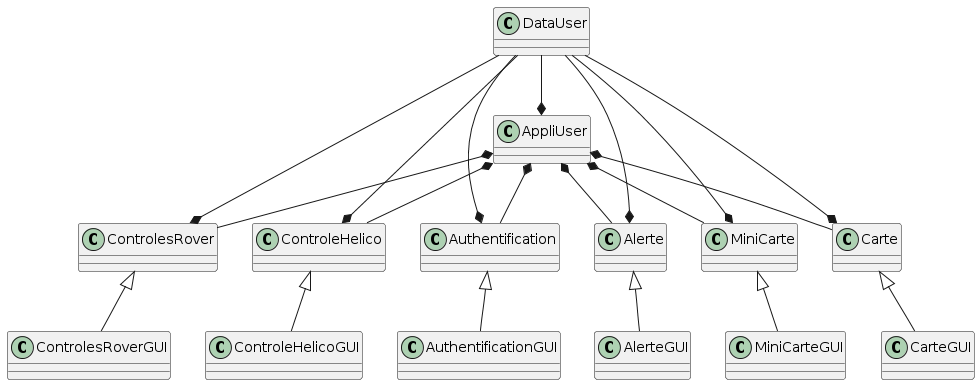

The diagram above was rendered by PlantUML. Its source (embedded in the PNG):
@startuml
class AppliUser{}
class DataUser{}
class MiniCarteGUI{}
class CarteGUI{}
class ControlesRover{}
class ControleHelico{}
class ControlesRoverGUI{}
class ControleHelicoGUI{}
class AlerteGUI{}
class Authentification{}


DataUser --* Alerte
DataUser --* MiniCarte
DataUser --* Carte
DataUser --* ControleHelico
DataUser --* ControlesRover
DataUser --* AppliUser
DataUser --* Authentification
Authentification <|-- AuthentificationGUI
ControlesRover <|-- ControlesRoverGUI
ControleHelico <|-- ControleHelicoGUI
Carte <|-- CarteGUI
MiniCarte <|-- MiniCarteGUI
Alerte <|-- AlerteGUI



AppliUser *-- Alerte
AppliUser *-- MiniCarte
AppliUser *-- Carte
AppliUser *-- ControleHelico
AppliUser *-- ControlesRover
AppliUser *-- Authentification
@enduml